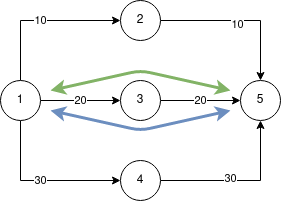

The diagram above was exported from draw.io. Its source (the exported page's mxGraphModel, read from the mxfile embedded in the PNG):
<mxGraphModel dx="796" dy="444" grid="1" gridSize="10" guides="1" tooltips="1" connect="1" arrows="1" fold="1" page="1" pageScale="1" pageWidth="850" pageHeight="1100" math="0" shadow="0">
  <root>
    <mxCell id="0" />
    <mxCell id="1" parent="0" />
    <mxCell id="koTx97APBxpf4KZuYTBS-5" value="20" style="edgeStyle=orthogonalEdgeStyle;rounded=0;orthogonalLoop=1;jettySize=auto;html=1;exitX=1;exitY=0.5;exitDx=0;exitDy=0;entryX=0;entryY=0.5;entryDx=0;entryDy=0;" parent="1" source="koTx97APBxpf4KZuYTBS-1" target="koTx97APBxpf4KZuYTBS-2" edge="1">
      <mxGeometry relative="1" as="geometry" />
    </mxCell>
    <mxCell id="koTx97APBxpf4KZuYTBS-8" value="&lt;div&gt;10&lt;/div&gt;" style="edgeStyle=orthogonalEdgeStyle;rounded=0;orthogonalLoop=1;jettySize=auto;html=1;exitX=0.5;exitY=0;exitDx=0;exitDy=0;entryX=0;entryY=0.5;entryDx=0;entryDy=0;" parent="1" source="koTx97APBxpf4KZuYTBS-1" target="AqpF7Qd3P_i9kGzmWUdq-7" edge="1">
      <mxGeometry relative="1" as="geometry" />
    </mxCell>
    <mxCell id="koTx97APBxpf4KZuYTBS-9" value="30" style="edgeStyle=orthogonalEdgeStyle;rounded=0;orthogonalLoop=1;jettySize=auto;html=1;exitX=0.5;exitY=1;exitDx=0;exitDy=0;entryX=0;entryY=0.5;entryDx=0;entryDy=0;" parent="1" source="koTx97APBxpf4KZuYTBS-1" target="AqpF7Qd3P_i9kGzmWUdq-8" edge="1">
      <mxGeometry relative="1" as="geometry" />
    </mxCell>
    <mxCell id="koTx97APBxpf4KZuYTBS-1" value="1" style="ellipse;whiteSpace=wrap;html=1;aspect=fixed;" parent="1" vertex="1">
      <mxGeometry x="60" y="180" width="40" height="40" as="geometry" />
    </mxCell>
    <mxCell id="AqpF7Qd3P_i9kGzmWUdq-13" value="20" style="edgeStyle=orthogonalEdgeStyle;rounded=0;orthogonalLoop=1;jettySize=auto;html=1;exitX=1;exitY=0.5;exitDx=0;exitDy=0;entryX=0;entryY=0.5;entryDx=0;entryDy=0;strokeWidth=1;" edge="1" parent="1" source="koTx97APBxpf4KZuYTBS-2" target="AqpF7Qd3P_i9kGzmWUdq-6">
      <mxGeometry relative="1" as="geometry" />
    </mxCell>
    <mxCell id="koTx97APBxpf4KZuYTBS-2" value="3" style="ellipse;whiteSpace=wrap;html=1;aspect=fixed;" parent="1" vertex="1">
      <mxGeometry x="180" y="180" width="40" height="40" as="geometry" />
    </mxCell>
    <mxCell id="AqpF7Qd3P_i9kGzmWUdq-3" value="" style="endArrow=classic;startArrow=classic;html=1;strokeWidth=3;fillColor=#d5e8d4;strokeColor=#82b366;" edge="1" parent="1">
      <mxGeometry width="50" height="50" relative="1" as="geometry">
        <mxPoint x="110" y="190" as="sourcePoint" />
        <mxPoint x="290" y="190" as="targetPoint" />
        <Array as="points">
          <mxPoint x="200" y="170" />
        </Array>
      </mxGeometry>
    </mxCell>
    <mxCell id="AqpF7Qd3P_i9kGzmWUdq-5" value="" style="endArrow=classic;startArrow=classic;html=1;strokeWidth=3;fillColor=#dae8fc;strokeColor=#6c8ebf;" edge="1" parent="1">
      <mxGeometry width="50" height="50" relative="1" as="geometry">
        <mxPoint x="110" y="210" as="sourcePoint" />
        <mxPoint x="290" y="210" as="targetPoint" />
        <Array as="points">
          <mxPoint x="200" y="230" />
        </Array>
      </mxGeometry>
    </mxCell>
    <mxCell id="AqpF7Qd3P_i9kGzmWUdq-6" value="5" style="ellipse;whiteSpace=wrap;html=1;aspect=fixed;" vertex="1" parent="1">
      <mxGeometry x="300" y="180" width="40" height="40" as="geometry" />
    </mxCell>
    <mxCell id="AqpF7Qd3P_i9kGzmWUdq-11" style="edgeStyle=orthogonalEdgeStyle;rounded=0;orthogonalLoop=1;jettySize=auto;html=1;exitX=1;exitY=0.5;exitDx=0;exitDy=0;entryX=0.5;entryY=0;entryDx=0;entryDy=0;strokeWidth=1;" edge="1" parent="1" source="AqpF7Qd3P_i9kGzmWUdq-7" target="AqpF7Qd3P_i9kGzmWUdq-6">
      <mxGeometry relative="1" as="geometry" />
    </mxCell>
    <mxCell id="AqpF7Qd3P_i9kGzmWUdq-12" value="10" style="edgeLabel;html=1;align=center;verticalAlign=middle;resizable=0;points=[];" vertex="1" connectable="0" parent="AqpF7Qd3P_i9kGzmWUdq-11">
      <mxGeometry x="-0.05" y="-3" relative="1" as="geometry">
        <mxPoint as="offset" />
      </mxGeometry>
    </mxCell>
    <mxCell id="AqpF7Qd3P_i9kGzmWUdq-7" value="2" style="ellipse;whiteSpace=wrap;html=1;aspect=fixed;" vertex="1" parent="1">
      <mxGeometry x="180" y="100" width="40" height="40" as="geometry" />
    </mxCell>
    <mxCell id="AqpF7Qd3P_i9kGzmWUdq-14" style="edgeStyle=orthogonalEdgeStyle;rounded=0;orthogonalLoop=1;jettySize=auto;html=1;exitX=1;exitY=0.5;exitDx=0;exitDy=0;entryX=0.5;entryY=1;entryDx=0;entryDy=0;strokeWidth=1;" edge="1" parent="1" source="AqpF7Qd3P_i9kGzmWUdq-8" target="AqpF7Qd3P_i9kGzmWUdq-6">
      <mxGeometry relative="1" as="geometry" />
    </mxCell>
    <mxCell id="AqpF7Qd3P_i9kGzmWUdq-15" value="30" style="edgeLabel;html=1;align=center;verticalAlign=middle;resizable=0;points=[];" vertex="1" connectable="0" parent="AqpF7Qd3P_i9kGzmWUdq-14">
      <mxGeometry x="-0.1375" y="3" relative="1" as="geometry">
        <mxPoint as="offset" />
      </mxGeometry>
    </mxCell>
    <mxCell id="AqpF7Qd3P_i9kGzmWUdq-8" value="4" style="ellipse;whiteSpace=wrap;html=1;aspect=fixed;" vertex="1" parent="1">
      <mxGeometry x="180" y="260" width="40" height="40" as="geometry" />
    </mxCell>
  </root>
</mxGraphModel>